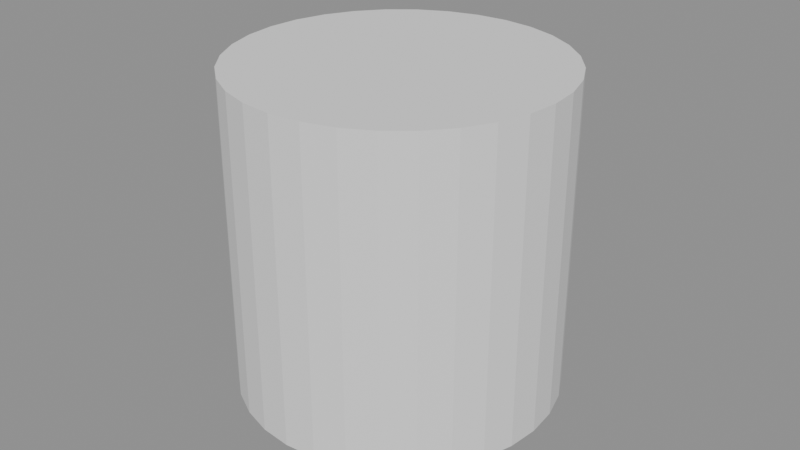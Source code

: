# Source: Cans.blend  (saved by Blender 4.5.90; exported with 4.5.12 LTS)
import bpy
from mathutils import Matrix  # noqa: F401  (used for matrix-valued properties, if any)

bpy.ops.wm.read_factory_settings(use_empty=True)
scene = bpy.context.scene
scene.name = 'Temp_GasPump'

# ---- meshes
me_cylinder = bpy.data.meshes.new('Cylinder')
me_cylinder.from_pydata([(0.0, 1.0, -1.0), (0.0, 1.0, 1.0), (0.1951, 0.9808, -1.0), (0.1951, 0.9808, 1.0), (0.3827, 0.9239, -1.0), (0.3827, 0.9239, 1.0), (0.5556, 0.8315, -1.0), (0.5556, 0.8315, 1.0), (0.7071, 0.7071, -1.0), (0.7071, 0.7071, 1.0), (0.8315, 0.5556, -1.0), (0.8315, 0.5556, 1.0), (0.9239, 0.3827, -1.0), (0.9239, 0.3827, 1.0), (0.9808, 0.1951, -1.0), (0.9808, 0.1951, 1.0), (1.0, 0.0, -1.0), (1.0, 0.0, 1.0), (0.9808, -0.1951, -1.0), (0.9808, -0.1951, 1.0), (0.9239, -0.3827, -1.0), (0.9239, -0.3827, 1.0), (0.8315, -0.5556, -1.0), (0.8315, -0.5556, 1.0), (0.7071, -0.7071, -1.0), (0.7071, -0.7071, 1.0), (0.5556, -0.8315, -1.0), (0.5556, -0.8315, 1.0), (0.3827, -0.9239, -1.0), (0.3827, -0.9239, 1.0), (0.1951, -0.9808, -1.0), (0.1951, -0.9808, 1.0), (0.0, -1.0, -1.0), (0.0, -1.0, 1.0), (-0.1951, -0.9808, -1.0), (-0.1951, -0.9808, 1.0), (-0.3827, -0.9239, -1.0), (-0.3827, -0.9239, 1.0), (-0.5556, -0.8315, -1.0), (-0.5556, -0.8315, 1.0), (-0.7071, -0.7071, -1.0), (-0.7071, -0.7071, 1.0), (-0.8315, -0.5556, -1.0), (-0.8315, -0.5556, 1.0), (-0.9239, -0.3827, -1.0), (-0.9239, -0.3827, 1.0), (-0.9808, -0.1951, -1.0), (-0.9808, -0.1951, 1.0), (-1.0, 0.0, -1.0), (-1.0, 0.0, 1.0), (-0.9808, 0.1951, -1.0), (-0.9808, 0.1951, 1.0), (-0.9239, 0.3827, -1.0), (-0.9239, 0.3827, 1.0), (-0.8315, 0.5556, -1.0), (-0.8315, 0.5556, 1.0), (-0.7071, 0.7071, -1.0), (-0.7071, 0.7071, 1.0), (-0.5556, 0.8315, -1.0), (-0.5556, 0.8315, 1.0), (-0.3827, 0.9239, -1.0), (-0.3827, 0.9239, 1.0), (-0.1951, 0.9808, -1.0), (-0.1951, 0.9808, 1.0)], [], [(0, 1, 3, 2), (2, 3, 5, 4), (4, 5, 7, 6), (6, 7, 9, 8), (8, 9, 11, 10), (10, 11, 13, 12), (12, 13, 15, 14), (14, 15, 17, 16), (16, 17, 19, 18), (18, 19, 21, 20), (20, 21, 23, 22), (22, 23, 25, 24), (24, 25, 27, 26), (26, 27, 29, 28), (28, 29, 31, 30), (30, 31, 33, 32), (32, 33, 35, 34), (34, 35, 37, 36), (36, 37, 39, 38), (38, 39, 41, 40), (40, 41, 43, 42), (42, 43, 45, 44), (44, 45, 47, 46), (46, 47, 49, 48), (48, 49, 51, 50), (50, 51, 53, 52), (52, 53, 55, 54), (54, 55, 57, 56), (56, 57, 59, 58), (58, 59, 61, 60), (3, 1, 63, 61, 59, 57, 55, 53, 51, 49, 47, 45, 43, 41, 39, 37, 35, 33, 31, 29, 27, 25, 23, 21, 19, 17, 15, 13, 11, 9, 7, 5), (60, 61, 63, 62), (62, 63, 1, 0), (0, 2, 4, 6, 8, 10, 12, 14, 16, 18, 20, 22, 24, 26, 28, 30, 32, 34, 36, 38, 40, 42, 44, 46, 48, 50, 52, 54, 56, 58, 60, 62)])
_uv = me_cylinder.uv_layers.new(name='UVMap')
_uv.uv.foreach_set('vector', [1.0, 0.5, 1.0, 1.0, 0.9688, 1.0, 0.9688, 0.5, 0.9688, 0.5, 0.9688, 1.0, 0.9375, 1.0, 0.9375, 0.5, 0.9375, 0.5, 0.9375, 1.0, 0.9062, 1.0, 0.9062, 0.5, 0.9062, 0.5, 0.9062, 1.0, 0.875, 1.0, 0.875, 0.5, 0.875, 0.5, 0.875, 1.0, 0.8438, 1.0, 0.8438, 0.5, 0.8438, 0.5, 0.8438, 1.0, 0.8125, 1.0, 0.8125, 0.5, 0.8125, 0.5, 0.8125, 1.0, 0.7812, 1.0, 0.7812, 0.5, 0.7812, 0.5, 0.7812, 1.0, 0.75, 1.0, 0.75, 0.5, 0.75, 0.5, 0.75, 1.0, 0.7188, 1.0, 0.7188, 0.5, 0.7188, 0.5, 0.7188, 1.0, 0.6875, 1.0, 0.6875, 0.5, 0.6875, 0.5, 0.6875, 1.0, 0.6562, 1.0, 0.6562, 0.5, 0.6562, 0.5, 0.6562, 1.0, 0.625, 1.0, 0.625, 0.5, 0.625, 0.5, 0.625, 1.0, 0.5938, 1.0, 0.5938, 0.5, 0.5938, 0.5, 0.5938, 1.0, 0.5625, 1.0, 0.5625, 0.5, 0.5625, 0.5, 0.5625, 1.0, 0.5312, 1.0, 0.5312, 0.5, 0.5312, 0.5, 0.5312, 1.0, 0.5, 1.0, 0.5, 0.5, 0.5, 0.5, 0.5, 1.0, 0.4688, 1.0, 0.4688, 0.5, 0.4688, 0.5, 0.4688, 1.0, 0.4375, 1.0, 0.4375, 0.5, 0.4375, 0.5, 0.4375, 1.0, 0.4062, 1.0, 0.4062, 0.5, 0.4062, 0.5, 0.4062, 1.0, 0.375, 1.0, 0.375, 0.5, 0.375, 0.5, 0.375, 1.0, 0.3438, 1.0, 0.3438, 0.5, 0.3438, 0.5, 0.3438, 1.0, 0.3125, 1.0, 0.3125, 0.5, 0.3125, 0.5, 0.3125, 1.0, 0.2812, 1.0, 0.2812, 0.5, 0.2812, 0.5, 0.2812, 1.0, 0.25, 1.0, 0.25, 0.5, 0.25, 0.5, 0.25, 1.0, 0.2188, 1.0, 0.2188, 0.5, 0.2188, 0.5, 0.2188, 1.0, 0.1875, 1.0, 0.1875, 0.5, 0.1875, 0.5, 0.1875, 1.0, 0.1562, 1.0, 0.1562, 0.5, 0.1562, 0.5, 0.1562, 1.0, 0.125, 1.0, 0.125, 0.5, 0.125, 0.5, 0.125, 1.0, 0.09375, 1.0, 0.09375, 0.5, 0.09375, 0.5, 0.09375, 1.0, 0.0625, 1.0, 0.0625, 0.5, 0.2968, 0.4854, 0.25, 0.49, 0.2032, 0.4854, 0.1582, 0.4717, 0.1167, 0.4496, 0.08029, 0.4197, 0.05045, 0.3833, 0.02827, 0.3418, 0.01461, 0.2968, 0.01, 0.25, 0.01461, 0.2032, 0.02827, 0.1582, 0.05045, 0.1167, 0.08029, 0.08029, 0.1167, 0.05045, 0.1582, 0.02827, 0.2032, 0.01461, 0.25, 0.01, 0.2968, 0.01461, 0.3418, 0.02827, 0.3833, 0.05045, 0.4197, 0.08029, 0.4496, 0.1167, 0.4717, 0.1582, 0.4854, 0.2032, 0.49, 0.25, 0.4854, 0.2968, 0.4717, 0.3418, 0.4496, 0.3833, 0.4197, 0.4197, 0.3833, 0.4496, 0.3418, 0.4717, 0.0625, 0.5, 0.0625, 1.0, 0.03125, 1.0, 0.03125, 0.5, 0.03125, 0.5, 0.03125, 1.0, 0.0, 1.0, 0.0, 0.5, 0.75, 0.49, 0.7968, 0.4854, 0.8418, 0.4717, 0.8833, 0.4496, 0.9197, 0.4197, 0.9496, 0.3833, 0.9717, 0.3418, 0.9854, 0.2968, 0.99, 0.25, 0.9854, 0.2032, 0.9717, 0.1582, 0.9496, 0.1167, 0.9197, 0.08029, 0.8833, 0.05045, 0.8418, 0.02827, 0.7968, 0.01461, 0.75, 0.01, 0.7032, 0.01461, 0.6582, 0.02827, 0.6167, 0.05045, 0.5803, 0.08029, 0.5504, 0.1167, 0.5283, 0.1582, 0.5146, 0.2032, 0.51, 0.25, 0.5146, 0.2968, 0.5283, 0.3418, 0.5504, 0.3833, 0.5803, 0.4197, 0.6167, 0.4496, 0.6582, 0.4717, 0.7032, 0.4854])
me_cylinder.update()

# ---- objects
ob_cans = bpy.data.objects.new('Cans', me_cylinder)

# ---- transforms, parenting, visibility, modifiers, constraints
ob_cans.location = (0.0, 0.0, 0.05)
ob_cans.scale = (0.05, 0.05, 0.05)

# ---- collection membership
scene.collection.objects.link(ob_cans)

# ---- scene / render settings (as saved in the file)
scene.frame_start = 1; scene.frame_end = 250; scene.frame_set(1)
scene.render.engine = 'BLENDER_EEVEE_NEXT'
scene.render.image_settings.exr_codec = 'NONE'
scene.render.fps = 25
scene.render.simplify_subdivision_render = 0
scene.render.simplify_child_particles_render = 0.0
scene.eevee.use_volume_custom_range = False
scene.eevee.use_fast_gi = False
scene.eevee.use_shadows = False
scene.view_settings.white_balance_temperature = 0.0
scene.view_settings.white_balance_tint = 0.0
scene.view_settings.white_balance_whitepoint = (2.97, 0.5193, -0.0414)
bpy.context.view_layer.update()

# ---- added for rendering (the .blend has no active camera and no usable light): camera, sun + grey world if the file has none
cam_auto = bpy.data.cameras.new('AutoCamera')
cam_auto.lens = 50.0
cam_auto.sensor_width = 36.0
cam_auto.clip_end = 1000.0
ob_auto_camera = bpy.data.objects.new('AutoCamera', cam_auto)
scene.collection.objects.link(ob_auto_camera)
ob_auto_camera.location = (0.185045, -0.222054, 0.198036)
ob_auto_camera.rotation_euler = (1.09748, -7.21219e-08, 0.694738)
scene.camera = ob_auto_camera
light_auto_sun = bpy.data.lights.new('AutoSun', 'SUN')
light_auto_sun.energy = 3.0
light_auto_sun.angle = 0.0523599
ob_auto_sun = bpy.data.objects.new('AutoSun', light_auto_sun)
scene.collection.objects.link(ob_auto_sun)
ob_auto_sun.rotation_euler = (0.872665, 0.174533, 0.523599)
if scene.world is None:
    world_auto = bpy.data.worlds.new('AutoWorld')
    world_auto.color = (0.3, 0.3, 0.3)
    scene.world = world_auto
bpy.context.view_layer.update()
